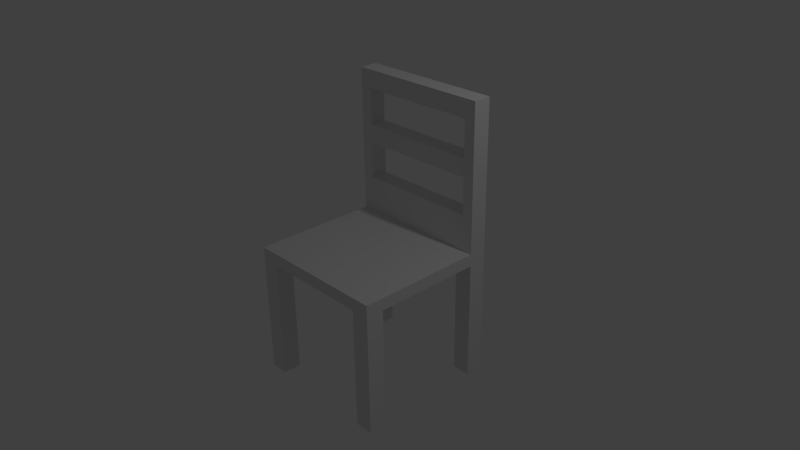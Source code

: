 # Source: chaise.blend  (saved by Blender 2.75.0; exported with 4.5.12 LTS)
import bpy
from mathutils import Matrix  # noqa: F401  (used for matrix-valued properties, if any)

bpy.ops.wm.read_factory_settings(use_empty=True)
scene = bpy.context.scene
scene.name = 'Scene'

# ---- collections
col_collection_1 = bpy.data.collections.new('Collection 1'); scene.collection.children.link(col_collection_1)

# ---- materials (node trees are filled in below, after node groups)
mat_material = bpy.data.materials.new('Material')
mat_material.alpha_threshold = 0.0
mat_material.use_transparent_shadow = False
mat_material.roughness = 0.5
mat_material.line_color = (0.0, 0.0, 0.0, 1.0)

# ---- material node trees

# ---- world
world_world = bpy.data.worlds.new('World'); scene.world = world_world
world_world.color = (0.05088, 0.05088, 0.05088)
world_world.use_sun_shadow = False
world_world.sun_shadow_jitter_overblur = 0.0
world_world.cycles.sampling_method = 'MANUAL'
world_world.cycles.sample_map_resolution = 256

# ---- cameras
cam_camera = bpy.data.cameras.new('Camera')
cam_camera.clip_end = 100.0
cam_camera.lens = 35.0
cam_camera.sensor_width = 32.0
cam_camera.sensor_height = 18.0
cam_camera.ortho_scale = 7.314
cam_camera.dof.focus_distance = 0.0
cam_camera.dof.aperture_fstop = 128.0

# ---- lights
light_lamp = bpy.data.lights.new('Lamp', 'POINT')
light_lamp.transmission_factor = 0.0
light_lamp.cutoff_distance = 30.0
light_lamp.energy = 100.0
light_lamp.shadow_buffer_clip_start = 1.001
light_lamp.shadow_soft_size = 0.1
light_lamp.shadow_maximum_resolution = 0.006
light_lamp.use_absolute_resolution = True
light_lamp.cycles.use_multiple_importance_sampling = False

# ---- meshes
me_cube = bpy.data.meshes.new('Cube')
me_cube.from_pydata([(1.0, 1.0, -1.0), (1.0, -1.0, -1.0), (-1.0, -1.0, -1.0), (-1.0, 1.0, -1.0), (1.0, 1.0, -0.8324), (1.0, -1.0, -0.8324), (-1.0, -1.0, -0.8324), (-1.0, 1.0, -0.8324), (1.0, -5.96e-08, -1.0), (1.788e-07, 1.0, -1.0), (0.0, -1.0, -1.0), (-1.0, 2.98e-07, -1.0), (5.96e-08, 1.192e-07, -1.0), (1.0, -0.5, -1.0), (-0.5, 1.0, -1.0), (-0.5, -1.0, -1.0), (-1.0, 0.5, -1.0), (1.0, 0.5, -1.0), (0.5, 1.0, -1.0), (0.5, -1.0, -1.0), (-1.0, -0.5, -1.0), (-0.5, 2.086e-07, -1.0), (0.5, 2.98e-08, -1.0), (1.192e-07, 0.5, -1.0), (2.98e-08, -0.5, -1.0), (0.5, -0.5, -1.0), (0.5, 0.5, -1.0), (-0.5, 0.5, -1.0), (-0.5, -0.5, -1.0), (1.0, -0.75, -1.0), (-0.75, 1.0, -1.0), (-0.75, -1.0, -1.0), (-1.0, 0.75, -1.0), (1.0, 0.25, -1.0), (0.25, 1.0, -1.0), (0.25, -1.0, -1.0), (-1.0, -0.25, -1.0), (-0.75, 2.533e-07, -1.0), (0.25, 7.451e-08, -1.0), (1.49e-07, 0.75, -1.0), (4.47e-08, -0.25, -1.0), (1.0, -0.25, -1.0), (-0.25, 1.0, -1.0), (-0.25, -1.0, -1.0), (-1.0, 0.25, -1.0), (1.0, 0.75, -1.0), (0.75, 1.0, -1.0), (0.75, -1.0, -1.0), (-1.0, -0.75, -1.0), (-0.25, 1.639e-07, -1.0), (0.75, -1.49e-08, -1.0), (8.941e-08, 0.25, -1.0), (1.49e-08, -0.75, -1.0), (0.25, -0.5, -1.0), (0.75, -0.5, -1.0), (0.5, -0.25, -1.0), (0.5, -0.75, -1.0), (0.25, 0.5, -1.0), (0.75, 0.5, -1.0), (0.5, 0.75, -1.0), (0.5, 0.25, -1.0), (-0.75, 0.5, -1.0), (-0.25, 0.5, -1.0), (-0.5, 0.75, -1.0), (-0.5, 0.25, -1.0), (-0.75, -0.5, -1.0), (-0.25, -0.5, -1.0), (-0.5, -0.25, -1.0), (-0.5, -0.75, -1.0), (-0.25, -0.75, -1.0), (-0.25, -0.25, -1.0), (-0.75, -0.25, -1.0), (-0.25, 0.25, -1.0), (-0.25, 0.75, -1.0), (-0.75, 0.75, -1.0), (0.75, 0.25, -1.0), (0.75, 0.75, -1.0), (0.25, 0.75, -1.0), (0.75, -0.75, -1.0), (0.75, -0.25, -1.0), (0.25, -0.25, -1.0), (0.25, -0.75, -1.0), (0.25, 0.25, -1.0), (-0.75, 0.25, -1.0), (-0.75, -0.75, -1.0), (1.0, -0.75, -2.664), (1.0, -1.0, -2.664), (-0.75, 1.0, -2.664), (-1.0, 1.0, -2.664), (-0.75, -1.0, -2.664), (-1.0, -1.0, -2.664), (-1.0, 0.75, -2.664), (1.0, 1.0, -2.664), (1.0, 0.75, -2.664), (0.75, 1.0, -2.664), (0.75, -1.0, -2.664), (-1.0, -0.75, -2.664), (-0.75, 0.75, -2.664), (0.75, 0.75, -2.664), (0.75, -0.75, -2.664), (-0.75, -0.75, -2.664), (1.0, -5.364e-07, -0.8324), (2.384e-07, 1.0, -0.8324), (-5.364e-07, -1.0, -0.8324), (-1.0, 1.788e-07, -0.8324), (-1.49e-07, -1.788e-07, -0.8324), (1.0, -0.5, -0.8324), (-0.5, 1.0, -0.8324), (-0.5, -1.0, -0.8324), (-1.0, 0.5, -0.8324), (1.0, 0.5, -0.8324), (0.5, 1.0, -0.8324), (0.5, -1.0, -0.8324), (-1.0, -0.5, -0.8324), (-3.427e-07, -0.5, -0.8324), (4.47e-08, 0.5, -0.8324), (0.5, -3.576e-07, -0.8324), (-0.5, 0.0, -0.8324), (-0.5, 0.5, -0.8324), (0.5, 0.5, -0.8324), (0.5, -0.5, -0.8324), (-0.5, -0.5, -0.8324), (1.0, -0.75, -0.8324), (-0.75, 1.0, -0.8324), (-0.75, -1.0, -0.8324), (-1.0, 0.75, -0.8324), (1.0, 0.25, -0.8324), (0.25, 1.0, -0.8324), (0.25, -1.0, -0.8324), (-1.0, -0.25, -0.8324), (-4.396e-07, -0.75, -0.8324), (-5.215e-08, 0.25, -0.8324), (0.75, -4.47e-07, -0.8324), (-0.25, -8.941e-08, -0.8324), (1.0, -0.25, -0.8324), (-0.25, 1.0, -0.8324), (-0.25, -1.0, -0.8324), (-1.0, 0.25, -0.8324), (1.0, 0.75, -0.8324), (0.75, 1.0, -0.8324), (0.75, -1.0, -0.8324), (-1.0, -0.75, -0.8324), (-2.459e-07, -0.25, -0.8324), (1.416e-07, 0.75, -0.8324), (0.25, -2.682e-07, -0.8324), (-0.75, 8.941e-08, -0.8324), (-0.5, 0.25, -0.8324), (-0.5, 0.75, -0.8324), (-0.25, 0.5, -0.8324), (-0.75, 0.5, -0.8324), (0.5, 0.25, -0.8324), (0.5, 0.75, -0.8324), (0.75, 0.5, -0.8324), (0.25, 0.5, -0.8324), (0.5, -0.75, -0.8324), (0.5, -0.25, -0.8324), (0.75, -0.5, -0.8324), (0.25, -0.5, -0.8324), (-0.5, -0.75, -0.8324), (-0.5, -0.25, -0.8324), (-0.25, -0.5, -0.8324), (-0.75, -0.5, -0.8324), (-0.75, -0.25, -0.8324), (-0.25, -0.25, -0.8324), (-0.25, -0.75, -0.8324), (0.25, -0.25, -0.8324), (0.75, -0.25, -0.8324), (0.75, -0.75, -0.8324), (0.25, 0.75, -0.8324), (0.75, 0.75, -0.8324), (0.75, 0.25, -0.8324), (-0.75, 0.75, -0.8324), (-0.25, 0.75, -0.8324), (-0.25, 0.25, -0.8324), (-0.75, 0.25, -0.8324), (0.25, 0.25, -0.8324), (0.25, -0.75, -0.8324), (-0.75, -0.75, -0.8324), (-0.75, 1.0, 1.185), (-1.0, 1.0, 1.185), (-1.0, 0.75, 1.185), (0.25, 1.0, 1.185), (2.384e-07, 1.0, 1.185), (-0.25, 1.0, 1.185), (-0.5, 1.0, 1.185), (0.75, 1.0, 1.185), (0.5, 1.0, 1.185), (1.0, 1.0, 1.185), (1.0, 0.75, 1.185), (1.416e-07, 0.75, 1.185), (-0.5, 0.75, 1.185), (0.5, 0.75, 1.185), (0.25, 0.75, 1.185), (0.75, 0.75, 1.185), (-0.75, 0.75, 1.185), (-0.25, 0.75, 1.185), (-0.875, 1.0, -0.8324), (0.125, 1.0, -0.8324), (-0.375, 1.0, -0.8324), (0.625, 1.0, -0.8324), (-0.625, 1.0, -0.8324), (0.375, 1.0, -0.8324), (-0.125, 1.0, -0.8324), (0.875, 1.0, -0.8324), (-1.0, 1.0, 0.1764), (2.384e-07, 1.0, 0.1764), (-0.25, 1.0, 0.1764), (0.5, 1.0, 0.1764), (0.25, 1.0, 0.1764), (-0.875, 1.0, 1.185), (0.125, 1.0, 1.185), (-0.375, 1.0, 1.185), (0.625, 1.0, 1.185), (-0.625, 1.0, 1.185), (0.375, 1.0, 1.185), (-0.125, 1.0, 1.185), (0.875, 1.0, 1.185), (0.75, 1.0, 0.1764), (-0.75, 1.0, 0.1764), (-0.5, 1.0, 0.1764), (1.0, 1.0, 0.1764), (-0.875, 1.0, 0.1764), (-0.375, 1.0, 0.1764), (0.875, 1.0, 0.1764), (0.125, 1.0, 0.1764), (-0.625, 1.0, 0.1764), (0.375, 1.0, 0.1764), (-0.125, 1.0, 0.1764), (0.625, 1.0, 0.1764), (-0.9375, 1.0, -0.8324), (0.0625, 1.0, -0.8324), (-0.4375, 1.0, -0.8324), (0.5625, 1.0, -0.8324), (-0.6875, 1.0, -0.8324), (0.3125, 1.0, -0.8324), (-0.1875, 1.0, -0.8324), (0.8125, 1.0, -0.8324), (-1.0, 1.0, -0.328), (2.384e-07, 1.0, -0.328), (0.0625, 0.75, 1.185), (0.5, 1.0, -0.328), (0.8125, 0.75, 1.185), (-0.9375, 1.0, 1.185), (0.0625, 1.0, 1.185), (-0.4375, 1.0, 1.185), (0.5625, 1.0, 1.185), (-0.6875, 1.0, 1.185), (0.3125, 1.0, 1.185), (-0.1875, 1.0, 1.185), (0.8125, 1.0, 1.185), (0.75, 1.0, -0.328), (0.5625, 0.75, 1.185), (-0.5, 1.0, -0.328), (1.0, 1.0, 0.6808), (-0.8125, 1.0, -0.8324), (0.1875, 1.0, -0.8324), (-0.3125, 1.0, -0.8324), (0.6875, 1.0, -0.8324), (-0.5625, 1.0, -0.8324), (0.4375, 1.0, -0.8324), (-0.0625, 1.0, -0.8324), (0.9375, 1.0, -0.8324), (-1.0, 1.0, 0.6808), (-0.6875, 0.75, 1.185), (-0.25, 1.0, -0.328), (-0.9375, 0.75, 1.185), (0.25, 1.0, -0.328), (-0.8125, 1.0, 1.185), (0.1875, 1.0, 1.185), (-0.3125, 1.0, 1.185), (0.6875, 1.0, 1.185), (-0.5625, 1.0, 1.185), (0.4375, 1.0, 1.185), (-0.0625, 1.0, 1.185), (0.9375, 1.0, 1.185), (-0.1875, 0.75, 1.185), (-0.75, 1.0, -0.328), (-0.4375, 0.75, 1.185), (1.0, 1.0, -0.328), (-0.875, 1.0, 0.6808), (-0.875, 1.0, -0.328), (-0.8125, 1.0, 0.1764), (-0.9375, 1.0, 0.1764), (0.5, 0.75, -0.328), (-0.375, 1.0, -0.328), (-0.3125, 1.0, 0.1764), (-0.4375, 1.0, 0.1764), (0.875, 1.0, 0.6808), (0.875, 1.0, -0.328), (0.9375, 1.0, 0.1764), (0.8125, 1.0, 0.1764), (0.125, 1.0, -0.328), (0.1875, 1.0, 0.1764), (0.0625, 1.0, 0.1764), (-0.625, 1.0, -0.328), (-0.5625, 1.0, 0.1764), (-0.6875, 1.0, 0.1764), (0.375, 1.0, -0.328), (0.4375, 1.0, 0.1764), (0.3125, 1.0, 0.1764), (1.0, 0.75, 0.6808), (-0.125, 1.0, -0.328), (-0.0625, 1.0, 0.1764), (-0.1875, 1.0, 0.1764), (0.625, 1.0, -0.328), (0.6875, 1.0, 0.1764), (0.5625, 1.0, 0.1764), (0.5625, 1.0, -0.328), (0.6875, 1.0, -0.328), (-0.1875, 1.0, -0.328), (-0.0625, 1.0, -0.328), (0.3125, 1.0, -0.328), (0.4375, 1.0, -0.328), (0.625, 0.75, -0.328), (-0.6875, 1.0, -0.328), (-0.5625, 1.0, -0.328), (0.5625, 0.75, 0.1764), (0.0625, 1.0, -0.328), (0.1875, 1.0, -0.328), (0.6875, 0.75, 0.1764), (0.8125, 1.0, -0.328), (0.9375, 1.0, -0.328), (0.9375, 1.0, 0.6808), (-0.4375, 1.0, -0.328), (-0.3125, 1.0, -0.328), (-0.9375, 1.0, -0.328), (-0.8125, 1.0, -0.328), (-0.625, 0.75, -0.328), (-0.9375, 1.0, 0.6808), (-0.6875, 0.75, 0.1764), (0.8125, 1.0, 0.6808), (-0.5625, 0.75, 0.1764), (0.875, 0.75, 0.6808), (0.875, 0.75, -0.328), (0.8125, 0.75, 0.1764), (0.9375, 0.75, 0.1764), (-0.9687, 1.0, -0.8324), (0.03125, 1.0, -0.8324), (-0.4687, 1.0, -0.8324), (0.5313, 1.0, -0.8324), (-0.7187, 1.0, -0.8324), (0.2813, 1.0, -0.8324), (-0.2187, 1.0, -0.8324), (0.7813, 1.0, -0.8324), (-1.0, 1.0, -0.5802), (2.384e-07, 1.0, -0.5802), (-0.25, 1.0, 0.933), (0.5, 1.0, -0.5802), (0.25, 1.0, 0.933), (-0.9687, 1.0, 1.185), (0.03125, 1.0, 1.185), (-0.4687, 1.0, 1.185), (0.5313, 1.0, 1.185), (-0.7187, 1.0, 1.185), (0.2813, 1.0, 1.185), (-0.2187, 1.0, 1.185), (0.7813, 1.0, 1.185), (0.75, 1.0, -0.5802), (-0.75, 1.0, 0.933), (-0.5, 1.0, -0.5802), (1.0, 1.0, 0.933), (-0.8437, 1.0, -0.8324), (0.1563, 1.0, -0.8324), (-0.3437, 1.0, -0.8324), (0.6563, 1.0, -0.8324), (-0.5937, 1.0, -0.8324), (0.4063, 1.0, -0.8324), (-0.09375, 1.0, -0.8324), (0.9063, 1.0, -0.8324), (-1.0, 1.0, 0.4286), (2.384e-07, 1.0, 0.4286), (0.5, 1.0, 0.4286), (-0.3125, 0.75, 1.185), (-0.8437, 1.0, 1.185), (0.1563, 1.0, 1.185), (-0.3437, 1.0, 1.185), (0.6563, 1.0, 1.185), (-0.5937, 1.0, 1.185), (0.4063, 1.0, 1.185), (-0.09375, 1.0, 1.185), (0.9063, 1.0, 1.185), (0.75, 1.0, 0.4286), (-0.0625, 0.75, 1.185), (-0.5, 1.0, 0.4286), (1.0, 1.0, -0.07579), (-0.875, 1.0, 0.933), (-0.875, 1.0, -0.07579), (-0.7812, 1.0, 0.1764), (-0.9062, 1.0, 0.1764), (-0.375, 1.0, 0.933), (-0.8125, 0.75, 1.185), (-0.2812, 1.0, 0.1764), (-0.4062, 1.0, 0.1764), (0.875, 1.0, 0.933), (0.875, 1.0, -0.07579), (0.9688, 1.0, 0.1764), (0.8438, 1.0, 0.1764), (0.125, 1.0, 0.933), (-0.5625, 0.75, 1.185), (0.2188, 1.0, 0.1764), (0.09375, 1.0, 0.1764), (-0.625, 1.0, 0.933), (0.6875, 0.75, 1.185), (-0.5312, 1.0, 0.1764), (-0.6562, 1.0, 0.1764), (0.375, 1.0, 0.933), (0.9375, 0.75, 1.185), (0.4688, 1.0, 0.1764), (0.3438, 1.0, 0.1764), (-0.125, 1.0, 0.933), (0.1875, 0.75, 1.185), (-0.03125, 1.0, 0.1764), (-0.1562, 1.0, 0.1764), (0.625, 1.0, 0.933), (0.4375, 0.75, 1.185), (0.7188, 1.0, 0.1764), (0.5938, 1.0, 0.1764), (-0.9062, 1.0, -0.8324), (0.09375, 1.0, -0.8324), (-0.4062, 1.0, -0.8324), (0.5938, 1.0, -0.8324), (-0.6562, 1.0, -0.8324), (0.3438, 1.0, -0.8324), (-0.1562, 1.0, -0.8324), (0.8438, 1.0, -0.8324), (-1.0, 1.0, -0.07579), (-0.3125, 0.75, -0.8324), (-0.25, 1.0, 0.4286), (-0.0625, 0.75, -0.8324), (0.25, 1.0, 0.4286), (-0.9062, 1.0, 1.185), (0.09375, 1.0, 1.185), (-0.4062, 1.0, 1.185), (0.5938, 1.0, 1.185), (-0.6562, 1.0, 1.185), (0.3438, 1.0, 1.185), (-0.1562, 1.0, 1.185), (0.8438, 1.0, 1.185), (-0.75, 1.0, 0.4286), (-0.8125, 0.75, -0.8324), (1.0, 1.0, 0.4286), (-0.7812, 1.0, -0.8324), (0.2188, 1.0, -0.8324), (-0.2812, 1.0, -0.8324), (0.7188, 1.0, -0.8324), (-0.5312, 1.0, -0.8324), (0.4688, 1.0, -0.8324), (-0.03125, 1.0, -0.8324), (0.9688, 1.0, -0.8324), (-1.0, 1.0, 0.933), (2.384e-07, 1.0, 0.933), (-0.25, 1.0, -0.5802), (0.5, 1.0, 0.933), (0.25, 1.0, -0.5802), (-0.7812, 1.0, 1.185), (0.2188, 1.0, 1.185), (-0.2812, 1.0, 1.185), (0.7188, 1.0, 1.185), (-0.5312, 1.0, 1.185), (0.4688, 1.0, 1.185), (-0.03125, 1.0, 1.185), (0.9688, 1.0, 1.185), (0.75, 1.0, 0.933), (-0.75, 1.0, -0.5802), (-0.5, 1.0, 0.933), (1.0, 1.0, -0.5802), (-0.875, 1.0, 0.4286), (-0.875, 1.0, -0.5802), (-0.8437, 1.0, 0.1764), (-0.9687, 1.0, 0.1764), (-0.375, 1.0, 0.4286), (-0.375, 1.0, -0.5802), (-0.3437, 1.0, 0.1764), (-0.4687, 1.0, 0.1764), (0.875, 1.0, 0.4286), (0.875, 1.0, -0.5802), (0.9063, 1.0, 0.1764), (0.7813, 1.0, 0.1764), (0.125, 1.0, 0.4286), (0.125, 1.0, -0.5802), (0.1563, 1.0, 0.1764), (0.03125, 1.0, 0.1764), (-0.625, 1.0, 0.4286), (-0.625, 1.0, -0.5802), (-0.5937, 1.0, 0.1764), (-0.7187, 1.0, 0.1764), (0.375, 1.0, 0.4286), (0.375, 1.0, -0.5802), (0.4063, 1.0, 0.1764), (0.2813, 1.0, 0.1764), (-0.125, 1.0, 0.4286), (-0.125, 1.0, -0.5802), (-0.09375, 1.0, 0.1764), (-0.2187, 1.0, 0.1764), (0.625, 1.0, 0.4286), (0.625, 1.0, -0.5802), (0.6563, 1.0, 0.1764), (0.5313, 1.0, 0.1764), (-0.5625, 0.75, -0.8324), (0.5625, 1.0, -0.5802), (0.5938, 1.0, -0.328), (0.5313, 1.0, -0.328), (-1.0, 0.75, -0.328), (0.6875, 1.0, -0.5802), (0.7188, 1.0, -0.328), (0.6563, 1.0, -0.328), (0.6875, 1.0, 0.933), (0.6875, 1.0, 0.4286), (-0.375, 0.75, -0.328), (0.6875, 0.75, -0.8324), (-0.1875, 1.0, -0.5802), (-0.1562, 1.0, -0.328), (-0.2187, 1.0, -0.328), (0.9375, 0.75, -0.8324), (-0.0625, 1.0, -0.5802), (-0.03125, 1.0, -0.328), (-0.09375, 1.0, -0.328), (-0.0625, 1.0, 0.933), (-0.0625, 1.0, 0.4286), (-0.4375, 0.75, 0.1764), (-0.3125, 0.75, 0.1764), (0.1875, 0.75, -0.8324), (0.3125, 1.0, -0.5802), (0.3438, 1.0, -0.328), (0.2813, 1.0, -0.328), (0.4375, 0.75, -0.8324), (0.4375, 1.0, -0.5802), (0.4688, 1.0, -0.328), (0.4063, 1.0, -0.328), (0.4375, 1.0, 0.933), (0.4375, 1.0, 0.4286), (-0.875, 0.75, 0.6808), (-0.875, 0.75, -0.328), (-0.125, 0.75, 0.1764), (-0.6875, 1.0, -0.5802), (-0.6562, 1.0, -0.328), (-0.7187, 1.0, -0.328), (0.125, 0.75, 0.1764), (-0.5625, 1.0, -0.5802), (-0.5312, 1.0, -0.328), (-0.5937, 1.0, -0.328), (-0.5625, 1.0, 0.933), (-0.5625, 1.0, 0.4286), (-0.9375, 0.75, 0.1764), (-0.8125, 0.75, 0.1764), (0.375, 0.75, 0.1764), (0.0625, 1.0, -0.5802), (0.09375, 1.0, -0.328), (0.03125, 1.0, -0.328), (-0.875, 0.75, 0.1764), (0.1875, 1.0, -0.5802), (0.2188, 1.0, -0.328), (0.1563, 1.0, -0.328), (0.1875, 1.0, 0.933), (0.1875, 1.0, 0.4286), (0.375, 0.75, -0.328), (0.8125, 1.0, -0.07579), (0.8125, 1.0, -0.5802), (0.8438, 1.0, -0.328), (0.7813, 1.0, -0.328), (0.9375, 1.0, -0.07579), (0.9375, 1.0, -0.5802), (0.9688, 1.0, -0.328), (0.9063, 1.0, -0.328), (0.9375, 1.0, 0.933), (0.9375, 1.0, 0.4286), (0.9688, 1.0, 0.6808), (0.9063, 1.0, 0.6808), (-0.375, 0.75, 0.1764), (-0.4375, 1.0, -0.5802), (-0.4062, 1.0, -0.328), (-0.4687, 1.0, -0.328), (0.875, 0.75, 0.1764), (-0.3125, 1.0, -0.5802), (-0.2812, 1.0, -0.328), (-0.3437, 1.0, -0.328), (-0.3125, 1.0, 0.933), (-0.3125, 1.0, 0.4286), (0.3125, 0.75, 0.1764), (0.4375, 0.75, 0.1764), (-0.9375, 1.0, -0.07579), (-0.9375, 1.0, -0.5802), (-0.9062, 1.0, -0.328), (-0.9687, 1.0, -0.328), (-0.625, 0.75, 0.1764), (-0.8125, 1.0, -0.5802), (-0.7812, 1.0, -0.328), (-0.8437, 1.0, -0.328), (-0.8125, 1.0, 0.933), (-0.8125, 1.0, 0.4286), (-0.8437, 1.0, 0.6808), (-0.9375, 1.0, 0.933), (-0.9375, 1.0, 0.4286), (-0.9062, 1.0, 0.6808), (-0.9687, 1.0, 0.6808), (-0.4375, 1.0, 0.933), (-0.4375, 1.0, 0.4286), (0.125, 0.75, -0.328), (0.0625, 0.75, 0.1764), (0.8125, 1.0, 0.933), (0.8125, 1.0, 0.4286), (0.8438, 1.0, 0.6808), (0.1875, 0.75, 0.1764), (0.0625, 1.0, 0.933), (0.0625, 1.0, 0.4286), (-0.125, 0.75, -0.328), (-0.6875, 1.0, 0.933), (-0.6875, 1.0, 0.4286), (-0.1875, 0.75, 0.1764), (-0.0625, 0.75, 0.1764), (0.3125, 1.0, 0.933), (0.3125, 1.0, 0.4286), (0.75, 0.75, -0.328), (-0.5, 0.75, -0.328), (-0.1875, 1.0, 0.933), (-0.1875, 1.0, 0.4286), (1.0, 0.75, -0.328), (-0.25, 0.75, -0.328), (0.5625, 1.0, 0.933), (0.5625, 1.0, 0.4286), (1.416e-07, 0.75, -0.328), (0.25, 0.75, -0.328), (0.5313, 1.0, 0.4286), (0.5938, 1.0, 0.4286), (0.5938, 1.0, 0.933), (-0.2187, 1.0, 0.4286), (-0.1562, 1.0, 0.4286), (-0.1562, 1.0, 0.933), (0.2813, 1.0, 0.4286), (0.3438, 1.0, 0.4286), (0.3438, 1.0, 0.933), (-0.7187, 1.0, 0.4286), (-0.6562, 1.0, 0.4286), (-0.6562, 1.0, 0.933), (0.03125, 1.0, 0.4286), (0.09375, 1.0, 0.4286), (0.09375, 1.0, 0.933), (0.7813, 1.0, 0.4286), (0.8438, 1.0, 0.4286), (0.8438, 1.0, 0.933), (-0.4687, 1.0, 0.4286), (-0.4062, 1.0, 0.4286), (-0.4062, 1.0, 0.933), (-0.9687, 1.0, 0.4286), (-0.9062, 1.0, 0.4286), (-0.9062, 1.0, 0.933), (-0.8437, 1.0, 0.4286), (-0.7812, 1.0, 0.4286), (-0.7812, 1.0, 0.933), (-0.8437, 1.0, -0.5802), (-0.7812, 1.0, -0.5802), (0.625, 0.75, 0.1764), (-0.9687, 1.0, -0.5802), (-0.9062, 1.0, -0.5802), (-0.9062, 1.0, -0.07579), (-0.3437, 1.0, 0.4286), (-0.2812, 1.0, 0.4286), (-0.2812, 1.0, 0.933), (-0.3437, 1.0, -0.5802), (-0.2812, 1.0, -0.5802), (0.75, 0.75, 0.1764), (-0.4687, 1.0, -0.5802), (-0.4062, 1.0, -0.5802), (-0.5, 0.75, 0.1764), (0.9063, 1.0, 0.4286), (0.9688, 1.0, 0.4286), (0.9688, 1.0, 0.933), (0.9063, 1.0, -0.5802), (0.9688, 1.0, -0.5802), (0.9688, 1.0, -0.07579), (0.7813, 1.0, -0.5802), (0.8438, 1.0, -0.5802), (0.8438, 1.0, -0.07579), (0.1563, 1.0, 0.4286), (0.2188, 1.0, 0.4286), (0.2188, 1.0, 0.933), (0.1563, 1.0, -0.5802), (0.2188, 1.0, -0.5802), (1.0, 0.75, 0.1764), (0.03125, 1.0, -0.5802), (0.09375, 1.0, -0.5802), (-0.25, 0.75, 0.1764), (-0.5937, 1.0, 0.4286), (-0.5312, 1.0, 0.4286), (-0.5312, 1.0, 0.933), (-0.5937, 1.0, -0.5802), (-0.5312, 1.0, -0.5802), (1.416e-07, 0.75, 0.1764), (-0.7187, 1.0, -0.5802), (-0.6562, 1.0, -0.5802), (0.25, 0.75, 0.1764), (0.4063, 1.0, 0.4286), (0.4688, 1.0, 0.4286), (0.4688, 1.0, 0.933), (0.4063, 1.0, -0.5802), (0.4688, 1.0, -0.5802), (0.5, 0.75, 0.1764), (0.2813, 1.0, -0.5802), (0.3438, 1.0, -0.5802), (-0.375, 0.75, 1.185), (-0.09375, 1.0, 0.4286), (-0.03125, 1.0, 0.4286), (-0.03125, 1.0, 0.933), (-0.09375, 1.0, -0.5802), (-0.03125, 1.0, -0.5802), (-0.125, 0.75, 1.185), (-0.2187, 1.0, -0.5802), (-0.1562, 1.0, -0.5802), (-0.875, 0.75, 1.185), (0.6563, 1.0, 0.4286), (0.7188, 1.0, 0.4286), (0.7188, 1.0, 0.933), (0.6563, 1.0, -0.5802), (0.7188, 1.0, -0.5802), (-0.625, 0.75, 1.185), (0.5313, 1.0, -0.5802), (0.5938, 1.0, -0.5802), (0.625, 0.75, 1.185), (0.875, 0.75, 1.185), (0.125, 0.75, 1.185), (0.6563, 1.0, 0.933), (0.375, 0.75, 1.185), (-0.375, 0.75, -0.8324), (-0.09375, 1.0, 0.933), (-0.125, 0.75, -0.8324), (-0.75, 0.75, 0.1764), (0.4063, 1.0, 0.933), (-0.875, 0.75, -0.8324), (-0.625, 0.75, -0.8324), (-0.5937, 1.0, 0.933), (-1.0, 0.75, 0.1764), (0.625, 0.75, -0.8324), (0.1563, 1.0, 0.933), (0.875, 0.75, -0.8324), (0.9063, 1.0, -0.07579), (0.9063, 1.0, 0.933), (0.125, 0.75, -0.8324), (0.375, 0.75, -0.8324), (-0.3437, 1.0, 0.933), (-0.9687, 1.0, -0.07579), (-0.8437, 1.0, -0.07579), (-0.8437, 1.0, 0.933), (-0.9687, 1.0, 0.933), (-0.4687, 1.0, 0.933), (0.7813, 1.0, 0.933), (0.03125, 1.0, 0.933), (-0.7187, 1.0, 0.933), (0.2813, 1.0, 0.933), (-0.2187, 1.0, 0.933), (0.5313, 1.0, 0.933), (0.3125, 0.75, 1.185), (-0.4375, 0.75, -0.8324), (-0.1875, 0.75, -0.8324), (-0.75, 0.75, -0.328), (-0.9375, 0.75, -0.8324), (-0.6875, 0.75, -0.8324), (-1.0, 0.75, 0.6808), (0.5625, 0.75, -0.8324), (0.8125, 0.75, -0.8324), (0.0625, 0.75, -0.8324), (0.3125, 0.75, -0.8324), (0.5625, 0.75, -0.328), (0.6875, 0.75, -0.328), (-0.6875, 0.75, -0.328), (-0.5625, 0.75, -0.328), (0.8125, 0.75, -0.328), (0.9375, 0.75, -0.328), (-0.4375, 0.75, -0.328), (-0.3125, 0.75, -0.328), (-0.9375, 0.75, 0.6808), (-0.9375, 0.75, -0.328), (-0.8125, 0.75, -0.328), (0.3125, 0.75, -0.328), (0.4375, 0.75, -0.328), (0.0625, 0.75, -0.328), (0.1875, 0.75, -0.328), (-0.1875, 0.75, -0.328), (-0.0625, 0.75, -0.328), (0.9375, 0.75, 0.6808), (0.4688, 0.75, -0.8324), (0.2188, 0.75, -0.8324), (0.9688, 0.75, -0.8324), (0.7188, 0.75, -0.8324), (-1.0, 0.75, -0.5802), (-0.5312, 0.75, -0.8324), (-0.7812, 0.75, -0.8324), (-0.75, 0.75, 0.933), (-0.03125, 0.75, -0.8324), (-0.2812, 0.75, -0.8324), (0.4688, 0.75, 1.185), (0.2188, 0.75, 1.185), (0.9688, 0.75, 1.185), (0.7188, 0.75, 1.185), (-0.5312, 0.75, 1.185), (-0.7812, 0.75, 1.185), (-0.03125, 0.75, 1.185), (-0.2812, 0.75, 1.185), (0.5, 0.75, 0.933), (0.25, 0.75, -0.5802), (1.416e-07, 0.75, -0.5802), (-0.25, 0.75, -0.5802), (1.0, 0.75, -0.5802), (-0.5, 0.75, -0.5802), (0.75, 0.75, -0.5802), (-0.6875, 0.75, -0.5802), (-0.6875, 0.75, 0.4286), (-0.6875, 0.75, 0.933), (0.7188, 0.75, -0.328), (0.6563, 0.75, -0.328), (0.6875, 0.75, -0.5802), (0.5938, 0.75, -0.328), (0.5313, 0.75, -0.328), (0.5625, 0.75, -0.5802), (0.5625, 0.75, 0.4286), (0.5625, 0.75, 0.933), (0.2813, 0.75, -0.8324), (0.03125, 0.75, -0.8324), (0.7813, 0.75, -0.8324), (0.5313, 0.75, -0.8324), (-1.0, 0.75, 0.933), (-0.7187, 0.75, -0.8324), (-0.9688, 0.75, -0.8324), (-0.75, 0.75, -0.5802), (-0.0625, 0.75, 0.4286), (-0.0625, 0.75, 0.933), (0.1875, 0.75, 0.4286), (0.1875, 0.75, 0.933), (-0.2187, 0.75, -0.8324), (0.4375, 0.75, 0.4286), (-0.4687, 0.75, -0.8324), (0.4375, 0.75, 0.933), (0.2813, 0.75, 1.185), (-0.8438, 0.75, 0.6808), (0.03125, 0.75, 1.185), (-0.8125, 0.75, 0.4286), (0.7813, 0.75, 1.185), (-0.8125, 0.75, 0.933), (0.5313, 0.75, 1.185), (-0.7187, 0.75, 1.185), (-0.9688, 0.75, 1.185), (-0.3125, 0.75, 0.4286), (-0.2187, 0.75, 1.185), (-0.4687, 0.75, 1.185), (0.5, 0.75, -0.5802), (0.25, 0.75, 0.933), (1.416e-07, 0.75, 0.933), (-0.25, 0.75, 0.933), (1.0, 0.75, 0.933), (-0.3125, 0.75, 0.933), (0.9688, 0.75, 0.6808), (0.9063, 0.75, 0.6808), (-0.5, 0.75, 0.933), (0.75, 0.75, 0.933), (0.9375, 0.75, 0.4286), (0.9375, 0.75, 0.933), (0.625, 0.75, 0.4286), (0.625, 0.75, -0.5802), (-0.5625, 0.75, 0.4286), (-0.5625, 0.75, 0.933), (0.5938, 0.75, 0.1764), (0.7188, 0.75, 0.1764), (0.6875, 0.75, 0.4286), (-0.625, 0.75, 0.4286), (-0.625, 0.75, -0.5802), (0.6875, 0.75, 0.933), (-0.03125, 0.75, -0.328), (-0.09375, 0.75, -0.328), (-0.6562, 0.75, 0.1764), (-0.5312, 0.75, 0.1764), (-0.0625, 0.75, -0.5802), (-0.1562, 0.75, -0.328), (0.875, 0.75, 0.4286), (-0.2187, 0.75, -0.328), (-0.1875, 0.75, -0.5802), (-0.1875, 0.75, 0.4286), (-0.1875, 0.75, 0.933), (0.2188, 0.75, -0.328), (0.1563, 0.75, -0.328), (0.1875, 0.75, -0.5802), (0.09375, 0.75, -0.328), (0.03125, 0.75, -0.328), (0.0625, 0.75, -0.5802), (0.0625, 0.75, 0.4286), (0.0625, 0.75, 0.933), (0.4688, 0.75, -0.328), (0.4063, 0.75, -0.328), (0.4375, 0.75, -0.5802), (0.3438, 0.75, -0.328), (0.2813, 0.75, -0.328), (0.3125, 0.75, -0.5802), (0.3125, 0.75, 0.4286), (0.3125, 0.75, 0.933), (-0.7812, 0.75, -0.328), (-0.8438, 0.75, -0.328), (-0.8125, 0.75, -0.5802), (-0.9062, 0.75, -0.328), (-0.9688, 0.75, -0.328), (-0.9375, 0.75, -0.5802), (-0.9375, 0.75, -0.07579), (-0.9062, 0.75, 0.6808), (-0.9688, 0.75, 0.6808), (-0.9375, 0.75, 0.4286), (0.875, 0.75, -0.5802), (0.8438, 0.75, 0.1764), (0.9688, 0.75, 0.1764), (-0.375, 0.75, 0.4286), (-0.9375, 0.75, 0.933), (-0.2812, 0.75, -0.328), (-0.3437, 0.75, -0.328), (-0.375, 0.75, -0.5802), (-0.4062, 0.75, 0.1764), (-0.2812, 0.75, 0.1764), (-0.875, 0.75, 0.4286), (-0.875, 0.75, -0.5802), (-0.9062, 0.75, 0.1764), (-0.7812, 0.75, 0.1764), (0.375, 0.75, 0.4286), (-0.3125, 0.75, -0.5802), (-0.4062, 0.75, -0.328), (0.375, 0.75, -0.5802), (0.3438, 0.75, 0.1764), (0.4688, 0.75, 0.1764), (0.125, 0.75, 0.4286), (0.125, 0.75, -0.5802), (0.09375, 0.75, 0.1764), (0.2188, 0.75, 0.1764), (-0.125, 0.75, 0.4286), (-0.4687, 0.75, -0.328), (-0.4375, 0.75, -0.5802), (-0.125, 0.75, -0.5802), (-0.1562, 0.75, 0.1764), (-0.03125, 0.75, 0.1764), (1.0, 0.75, -0.07579), (-0.4375, 0.75, 0.4286), (0.5, 0.75, 0.4286), (-0.3437, 0.75, 1.185), (-0.09375, 0.75, 1.185), (-0.8438, 0.75, 1.185), (-0.5937, 0.75, 1.185), (0.6563, 0.75, 1.185), (0.9063, 0.75, 1.185), (-0.4375, 0.75, 0.933), (0.9688, 0.75, -0.328), (0.9063, 0.75, -0.328), (0.1563, 0.75, 1.185), (0.4063, 0.75, 1.185), (-0.3437, 0.75, -0.8324), (-0.09375, 0.75, -0.8324), (-0.75, 0.75, 0.4286), (-0.8438, 0.75, -0.8324), (-0.5937, 0.75, -0.8324), (-1.0, 0.75, -0.07579), (0.9375, 0.75, -0.5802), (0.9375, 0.75, -0.07579), (0.8438, 0.75, -0.328), (0.6563, 0.75, -0.8324), (0.9063, 0.75, -0.8324), (0.1563, 0.75, -0.8324), (0.4063, 0.75, -0.8324), (-0.09375, 0.75, 0.1764), (-0.2187, 0.75, 0.1764), (-0.125, 0.75, 0.933), (0.1563, 0.75, 0.1764), (0.03125, 0.75, 0.1764), (0.125, 0.75, 0.933), (0.4063, 0.75, 0.1764), (0.2813, 0.75, 0.1764), (0.375, 0.75, 0.933), (0.7813, 0.75, -0.328), (-0.8438, 0.75, 0.1764), (-0.9688, 0.75, 0.1764), (-0.875, 0.75, -0.07579), (-0.875, 0.75, 0.933), (-0.3437, 0.75, 0.1764), (-0.4687, 0.75, 0.1764), (-0.375, 0.75, 0.933), (0.8125, 0.75, -0.5802), (0.9063, 0.75, 0.1764), (0.7813, 0.75, 0.1764), (0.875, 0.75, -0.07579), (0.875, 0.75, 0.933), (-0.5937, 0.75, 0.1764), (-0.7187, 0.75, 0.1764), (-0.625, 0.75, 0.933), (0.6563, 0.75, 0.1764), (0.5313, 0.75, 0.1764), (0.625, 0.75, 0.933), (0.75, 0.75, 0.4286), (-0.5, 0.75, 0.4286), (1.0, 0.75, 0.4286), (-0.25, 0.75, 0.4286), (0.8438, 0.75, 0.6808), (1.416e-07, 0.75, 0.4286), (0.25, 0.75, 0.4286), (-0.4062, 0.75, 1.185), (-0.1562, 0.75, 1.185), (-0.9062, 0.75, 1.185), (-0.6562, 0.75, 1.185), (0.5938, 0.75, 1.185), (0.8438, 0.75, 1.185), (0.09375, 0.75, 1.185), (0.3438, 0.75, 1.185), (-0.4062, 0.75, -0.8324), (-0.1562, 0.75, -0.8324), (-0.9062, 0.75, -0.8324), (-0.6562, 0.75, -0.8324), (-1.0, 0.75, 0.4286), (0.5938, 0.75, -0.8324), (0.8438, 0.75, -0.8324), (0.09375, 0.75, -0.8324), (0.8125, 0.75, 0.4286), (0.3438, 0.75, -0.8324), (0.8125, 0.75, 0.933), (-0.5312, 0.75, -0.328), (-0.5937, 0.75, -0.328), (-0.5625, 0.75, -0.5802), (-0.6562, 0.75, -0.328), (-0.7187, 0.75, -0.328), (-0.3437, 0.75, 0.4286), (-0.2812, 0.75, 0.4286), (-0.8438, 0.75, 0.933), (-0.8438, 0.75, 0.4286), (-0.7812, 0.75, 0.4286), (0.4063, 0.75, 0.933), (0.4063, 0.75, 0.4286), (0.4688, 0.75, 0.4286), (0.1563, 0.75, 0.933), (0.1563, 0.75, 0.4286), (0.2188, 0.75, 0.4286), (-0.09375, 0.75, 0.933), (-0.09375, 0.75, 0.4286), (-0.03125, 0.75, 0.4286), (0.5938, 0.75, 0.933), (-0.6562, 0.75, 0.933), (0.8438, 0.75, 0.933), (0.8438, 0.75, -0.07579), (0.9688, 0.75, -0.07579), (-0.4062, 0.75, 0.933), (-0.9062, 0.75, 0.933), (-0.9062, 0.75, -0.07579), (0.3438, 0.75, 0.933), (0.09375, 0.75, 0.933), (-0.1562, 0.75, 0.933), (0.5313, 0.75, 0.933), (0.5313, 0.75, 0.4286), (0.5938, 0.75, 0.4286), (0.5313, 0.75, -0.5802), (0.5938, 0.75, -0.5802), (0.6563, 0.75, -0.5802), (0.7188, 0.75, -0.5802), (-0.7187, 0.75, 0.933), (-0.7187, 0.75, 0.4286), (-0.6562, 0.75, 0.4286), (-0.7187, 0.75, -0.5802), (-0.6562, 0.75, -0.5802), (-0.5937, 0.75, -0.5802), (-0.5312, 0.75, -0.5802), (0.7813, 0.75, 0.933), (0.7813, 0.75, 0.4286), (0.8438, 0.75, 0.4286), (0.7813, 0.75, -0.5802), (0.8438, 0.75, -0.5802), (0.9063, 0.75, -0.07579), (0.9063, 0.75, -0.5802), (0.9688, 0.75, -0.5802), (-0.4687, 0.75, 0.933), (-0.4687, 0.75, 0.4286), (-0.4062, 0.75, 0.4286), (-0.4687, 0.75, -0.5802), (-0.4062, 0.75, -0.5802), (-0.3437, 0.75, -0.5802), (-0.2812, 0.75, -0.5802), (-0.9688, 0.75, 0.933), (-0.9688, 0.75, 0.4286), (-0.9062, 0.75, 0.4286), (-0.9688, 0.75, -0.07579), (-0.9688, 0.75, -0.5802), (-0.9062, 0.75, -0.5802), (-0.8438, 0.75, -0.07579), (-0.8438, 0.75, -0.5802), (-0.7812, 0.75, -0.5802), (0.2813, 0.75, 0.933), (0.2813, 0.75, 0.4286), (0.3438, 0.75, 0.4286), (0.2813, 0.75, -0.5802), (0.3438, 0.75, -0.5802), (0.4063, 0.75, -0.5802), (0.4688, 0.75, -0.5802), (0.03125, 0.75, 0.933), (0.03125, 0.75, 0.4286), (0.09375, 0.75, 0.4286), (0.03125, 0.75, -0.5802), (0.09375, 0.75, -0.5802), (0.1563, 0.75, -0.5802), (0.2188, 0.75, -0.5802), (-0.2187, 0.75, 0.933), (-0.2187, 0.75, 0.4286), (-0.1562, 0.75, 0.4286), (-0.2187, 0.75, -0.5802), (-0.1562, 0.75, -0.5802), (-0.09375, 0.75, -0.5802), (-0.03125, 0.75, -0.5802), (0.6563, 0.75, 0.933), (0.6563, 0.75, 0.4286), (0.7188, 0.75, 0.4286), (-0.5937, 0.75, 0.933), (-0.5937, 0.75, 0.4286), (-0.5312, 0.75, 0.4286), (0.9063, 0.75, 0.933), (0.9063, 0.75, 0.4286), (0.9688, 0.75, 0.4286), (-0.3437, 0.75, 0.933), (0.7188, 0.75, 0.933), (-0.5312, 0.75, 0.933), (0.9688, 0.75, 0.933), (-0.2812, 0.75, 0.933), (-0.7812, 0.75, 0.933), (0.4688, 0.75, 0.933), (0.2188, 0.75, 0.933), (-0.03125, 0.75, 0.933)], [], [(0, 45, 93, 92), (177, 141, 6, 124), (0, 4, 138, 110, 126, 101, 134, 106, 122, 5, 1, 29, 13, 41, 8, 33, 17, 45), (1, 5, 140, 112, 128, 103, 136, 108, 124, 6, 2, 31, 15, 43, 10, 35, 19, 47), (2, 6, 141, 113, 129, 104, 137, 109, 125, 7, 3, 32, 16, 44, 11, 36, 20, 48), (4, 0, 46, 18, 34, 9, 42, 14, 30, 3, 7, 336, 229, 417, 196, 361, 254, 441, 123, 340, 233, 421, 200, 365, 258, 445, 107, 338, 231, 419, 198, 363, 256, 443, 135, 342, 235, 423, 202, 367, 260, 447, 102, 337, 230, 418, 197, 362, 255, 442, 127, 341, 234, 422, 201, 366, 259, 446, 111, 339, 232, 420, 199, 364, 257, 444, 139, 343, 236, 424, 203, 368, 261, 448), (83, 37, 11, 44), (82, 38, 12, 51), (81, 35, 10, 52), (80, 53, 24, 40), (79, 54, 25, 55), (78, 47, 19, 56), (77, 57, 23, 39), (76, 58, 26, 59), (75, 50, 22, 60), (74, 61, 16, 32), (73, 62, 27, 63), (72, 49, 21, 64), (71, 65, 20, 36), (70, 66, 28, 67), (69, 43, 15, 68), (66, 69, 68, 28), (24, 52, 69, 66), (52, 10, 43, 69), (49, 70, 67, 21), (12, 40, 70, 49), (40, 24, 66, 70), (37, 71, 36, 11), (21, 67, 71, 37), (67, 28, 65, 71), (62, 72, 64, 27), (23, 51, 72, 62), (51, 12, 49, 72), (42, 73, 63, 14), (9, 39, 73, 42), (39, 23, 62, 73), (74, 32, 91, 97), (14, 63, 74, 30), (63, 27, 61, 74), (58, 75, 60, 26), (17, 33, 75, 58), (33, 8, 50, 75), (46, 76, 59, 18), (31, 2, 90, 89), (45, 17, 58, 76), (34, 77, 39, 9), (18, 59, 77, 34), (59, 26, 57, 77), (54, 78, 56, 25), (13, 29, 78, 54), (84, 31, 89, 100), (50, 79, 55, 22), (8, 41, 79, 50), (41, 13, 54, 79), (38, 80, 40, 12), (22, 55, 80, 38), (55, 25, 53, 80), (53, 81, 52, 24), (25, 56, 81, 53), (56, 19, 35, 81), (57, 82, 51, 23), (26, 60, 82, 57), (60, 22, 38, 82), (61, 83, 44, 16), (27, 64, 83, 61), (64, 21, 37, 83), (65, 84, 48, 20), (28, 68, 84, 65), (68, 15, 31, 84), (100, 89, 90, 96), (87, 97, 91, 88), (92, 93, 98, 94), (85, 86, 95, 99), (32, 3, 88, 91), (46, 0, 92, 94), (45, 76, 98, 93), (30, 74, 97, 87), (78, 29, 85, 99), (1, 47, 95, 86), (76, 46, 94, 98), (48, 84, 100, 96), (29, 1, 86, 85), (2, 48, 96, 90), (3, 30, 87, 88), (47, 78, 99, 95), (176, 130, 103, 128), (175, 131, 105, 144), (174, 137, 104, 145), (173, 146, 117, 133), (172, 788, 426, 946, 722, 1002, 751, 829, 147, 118, 148), (171, 785, 439, 949, 727, 1004, 754, 821, 125, 109, 149), (170, 150, 116, 132), (169, 782, 509, 955, 731, 1007, 757, 818, 151, 119, 152), (168, 780, 521, 957, 736, 1009, 759, 816, 143, 115, 153), (167, 154, 112, 140), (166, 155, 120, 156), (165, 142, 114, 157), (164, 158, 108, 136), (163, 159, 121, 160), (162, 129, 113, 161), (159, 162, 161, 121), (117, 145, 162, 159), (145, 104, 129, 162), (142, 163, 160, 114), (105, 133, 163, 142), (133, 117, 159, 163), (130, 164, 136, 103), (114, 160, 164, 130), (160, 121, 158, 164), (155, 165, 157, 120), (116, 144, 165, 155), (144, 105, 142, 165), (134, 166, 156, 106), (101, 132, 166, 134), (132, 116, 155, 166), (122, 167, 140, 5), (106, 156, 167, 122), (156, 120, 154, 167), (151, 779, 525, 958, 737, 1011, 760, 815, 168, 153, 119), (1119, 845, 189, 795), (1118, 844, 192, 790), (138, 781, 513, 956, 733, 1008, 758, 817, 169, 152, 110), (1117, 797, 191, 789), (749, 452, 186, 352), (126, 170, 132, 101), (110, 152, 170, 126), (152, 119, 150, 170), (147, 784, 498, 950, 728, 1005, 755, 820, 171, 149, 118), (7, 125, 783, 502, 951, 730, 1006, 756, 819, 180, 179, 449, 262, 369, 204, 425, 237, 344), (748, 346, 183, 355), (143, 787, 428, 947, 724, 1003, 752, 827, 172, 148, 115), (747, 348, 181, 354), (1116, 786, 194, 794), (131, 173, 133, 105), (115, 148, 173, 131), (148, 118, 146, 173), (146, 174, 145, 117), (118, 149, 174, 146), (149, 109, 137, 174), (150, 175, 144, 116), (119, 153, 175, 150), (153, 115, 131, 175), (154, 176, 128, 112), (120, 157, 176, 154), (157, 114, 130, 176), (158, 177, 124, 108), (121, 161, 177, 158), (161, 113, 141, 177), (186, 459, 272, 378, 214, 435, 247, 354, 181, 192, 831, 750, 1001, 721, 945, 414, 789, 191), (181, 455, 268, 374, 210, 431, 243, 350, 182, 189, 833, 239, 1000, 719, 944, 410, 790, 192), (187, 461, 274, 380, 216, 437, 249, 356, 185, 193, 835, 241, 999, 718, 940, 406, 791, 188), (185, 457, 270, 376, 212, 433, 245, 352, 186, 191, 837, 251, 998, 717, 939, 402, 792, 193), (184, 458, 271, 377, 213, 434, 246, 353, 178, 194, 838, 263, 997, 714, 938, 398, 793, 190), (178, 454, 267, 373, 209, 430, 242, 349, 179, 180, 839, 265, 996, 708, 937, 390, 794, 194), (182, 460, 273, 379, 215, 436, 248, 355, 183, 195, 841, 275, 995, 705, 936, 382, 795, 189), (183, 456, 269, 375, 211, 432, 244, 351, 184, 190, 842, 277, 994, 699, 935, 372, 796, 195), (746, 358, 178, 353), (138, 4, 465, 278, 384, 220, 440, 253, 360, 187, 188, 847, 300, 989, 678, 932, 616, 801), (1115, 846, 195, 796), (745, 450, 182, 350), (744, 462, 185, 356), (743, 464, 184, 351), (1114, 847, 188, 791), (742, 449, 179, 349), (1113, 851, 190, 793), (1112, 852, 193, 792), (741, 385, 209, 373), (740, 386, 221, 468), (739, 425, 204, 469), (738, 389, 211, 375), (1111, 848, 372, 935), (1110, 989, 300, 849), (735, 393, 216, 380), (734, 394, 223, 476), (1109, 853, 778, 850), (732, 397, 210, 374), (1108, 854, 406, 940), (729, 401, 213, 377), (1105, 858, 398, 938), (726, 405, 214, 378), (723, 409, 215, 379), (1102, 864, 402, 939), (1101, 799, 620, 865), (720, 413, 212, 376), (1100, 869, 777, 866), (1099, 929, 605, 870), (716, 499, 307, 500), (715, 347, 240, 501), (1098, 873, 776, 872), (713, 503, 308, 504), (712, 495, 304, 505), (711, 506, 270, 457), (707, 510, 309, 511), (706, 451, 264, 512), (704, 514, 310, 515), (703, 491, 301, 516), (702, 517, 273, 460), (698, 522, 311, 523), (697, 453, 266, 524), (1095, 875, 275, 841), (695, 526, 312, 527), (694, 487, 297, 528), (693, 529, 272, 459), (891, 1040, 1001, 750), (1094, 798, 621, 876), (689, 534, 314, 535), (688, 463, 276, 536), (1093, 878, 775, 877), (686, 538, 315, 539), (685, 483, 294, 540), (684, 541, 271, 458), (680, 546, 317, 547), (679, 345, 238, 548), (1092, 923, 597, 879), (677, 550, 318, 551), (676, 479, 291, 552), (675, 553, 268, 455), (895, 532, 971, 1039), (770, 895, 1039, 898), (672, 556, 290, 396), (671, 557, 320, 558), (670, 357, 250, 559), (669, 560, 289, 395), (668, 561, 321, 562), (667, 475, 288, 563), (666, 564, 274, 461), (665, 565, 322, 566), (664, 474, 287, 567), (1091, 881, 774, 880), (662, 569, 323, 570), (661, 359, 252, 571), (659, 573, 324, 574), (658, 471, 284, 575), (657, 576, 269, 456), (898, 1039, 914, 543), (899, 531, 972, 1038), (654, 580, 282, 388), (653, 581, 325, 582), (652, 344, 237, 583), (650, 585, 326, 586), (649, 467, 280, 587), (648, 588, 267, 454), (769, 899, 1038, 906), (646, 466, 279, 590), (645, 591, 242, 430), (644, 592, 328, 593), (643, 369, 262, 594), (642, 595, 244, 432), (906, 1038, 996, 265), (639, 599, 249, 437), (638, 600, 330, 601), (636, 603, 243, 431), (633, 606, 246, 434), (630, 610, 247, 435), (627, 614, 248, 436), (941, 1037, 994, 277), (942, 616, 932, 1036), (624, 618, 245, 433), (766, 942, 1036, 953), (953, 1036, 904, 335), (954, 333, 979, 1035), (306, 497, 622, 619), (497, 207, 371, 622), (228, 416, 623, 494), (416, 306, 619, 623), (413, 624, 433, 212), (991, 332, 980, 1034), (303, 493, 625, 615), (493, 206, 427, 625), (1012, 1034, 999, 241), (227, 412, 626, 490), (412, 303, 615, 626), (409, 627, 436, 215), (299, 489, 628, 611), (489, 208, 429, 628), (226, 408, 629, 486), (408, 299, 611, 629), (405, 630, 435, 214), (296, 485, 631, 607), (485, 218, 438, 631), (225, 404, 632, 482), (404, 296, 607, 632), (401, 633, 434, 213), (806, 1033, 997, 263), (293, 481, 634, 604), (481, 205, 370, 634), (224, 400, 635, 478), (400, 293, 604, 635), (397, 636, 431, 210), (290, 477, 637, 600), (477, 217, 381, 637), (474, 638, 601, 287), (223, 396, 638, 474), (396, 290, 600, 638), (393, 639, 437, 216), (287, 601, 639, 393), (601, 330, 599, 639), (286, 473, 640, 596), (473, 219, 383, 640), (222, 392, 641, 470), (392, 286, 596, 641), (389, 642, 432, 211), (814, 1032, 998, 251), (931, 687, 992, 1031), (592, 643, 594, 328), (282, 469, 643, 592), (469, 204, 369, 643), (466, 644, 593, 279), (221, 388, 644, 466), (388, 282, 592, 644), (385, 645, 430, 209), (279, 593, 645, 385), (593, 328, 591, 645), (609, 931, 1031, 823), (281, 468, 646, 589), (468, 221, 466, 646), (218, 387, 647, 438), (387, 281, 589, 647), (358, 648, 454, 178), (959, 609, 823, 1030), (533, 959, 1030, 926), (585, 649, 587, 326), (254, 361, 649, 585), (361, 196, 467, 649), (463, 650, 586, 276), (123, 441, 650, 463), (441, 254, 585, 650), (1088, 883, 239, 833), (1087, 843, 283, 884), (581, 652, 583, 325), (229, 336, 652, 581), (336, 7, 344, 652), (467, 653, 582, 280), (196, 417, 653, 467), (417, 229, 581, 653), (386, 654, 388, 221), (280, 582, 654, 386), (582, 325, 580, 654), (285, 472, 655, 577), (472, 222, 470, 655), (206, 391, 656, 427), (391, 285, 577, 656), (346, 657, 456, 183), (961, 1029, 936, 705), (573, 658, 575, 324), (256, 363, 658, 573), (363, 198, 471, 658), (451, 659, 574, 264), (135, 443, 659, 451), (443, 256, 573, 659), (1086, 886, 773, 885), (1085, 919, 555, 887), (569, 661, 571, 323), (231, 338, 661, 569), (338, 107, 359, 661), (471, 662, 570, 284), (198, 419, 662, 471), (419, 231, 569, 662), (1084, 889, 772, 888), (565, 664, 567, 322), (289, 476, 664, 565), (476, 223, 474, 664), (440, 665, 566, 253), (220, 395, 665, 440), (395, 289, 565, 665), (360, 666, 461, 187), (253, 566, 666, 360), (566, 322, 564, 666), (561, 667, 563, 321), (261, 368, 667, 561), (368, 203, 475, 667), (465, 668, 562, 278), (4, 448, 668, 465), (448, 261, 561, 668), (384, 669, 395, 220), (278, 562, 669, 384), (562, 321, 560, 669), (557, 670, 559, 320), (236, 343, 670, 557), (343, 139, 357, 670), (475, 671, 558, 288), (203, 424, 671, 475), (424, 236, 557, 671), (394, 672, 396, 223), (288, 558, 672, 394), (558, 320, 556, 672), (925, 690, 993, 1028), (292, 480, 673, 554), (480, 224, 478, 673), (602, 925, 1028, 825), (208, 399, 674, 429), (399, 292, 554, 674), (348, 675, 455, 181), (962, 602, 825, 1027), (550, 676, 552, 318), (255, 362, 676, 550), (362, 197, 479, 676), (453, 677, 551, 266), (127, 442, 677, 453), (442, 255, 550, 677), (1081, 891, 750, 831), (1080, 822, 753, 892), (546, 679, 548, 317), (230, 337, 679, 546), (337, 102, 345, 679), (479, 680, 547, 291), (197, 418, 680, 479), (418, 230, 546, 680), (1079, 894, 771, 893), (1077, 913, 532, 895), (537, 962, 1027, 922), (295, 484, 682, 542), (484, 225, 482, 682), (219, 403, 683, 383), (403, 295, 542, 683), (464, 684, 458, 184), (538, 685, 540, 315), (258, 365, 685, 538), (365, 200, 483, 685), (359, 686, 539, 252), (107, 445, 686, 359), (445, 258, 538, 686), (1076, 897, 770, 896), (1075, 898, 543, 970), (1074, 912, 531, 899), (534, 688, 536, 314), (233, 340, 688, 534), (340, 123, 463, 688), (483, 689, 535, 294), (200, 421, 689, 483), (421, 233, 534, 689), (1073, 901, 769, 900), (1072, 906, 265, 839), (1071, 800, 617, 907), (964, 1026, 944, 719), (298, 488, 691, 530), (488, 226, 486, 691), (921, 696, 934, 1025), (207, 407, 692, 371), (407, 298, 530, 692), (452, 693, 459, 186), (579, 921, 1025, 828), (526, 694, 528, 312), (259, 366, 694, 526), (366, 201, 487, 694), (347, 695, 527, 240), (111, 446, 695, 347), (446, 259, 526, 695), (1070, 917, 768, 908), (1069, 909, 508, 918), (522, 697, 524, 311), (234, 341, 697, 522), (341, 127, 453, 697), (487, 698, 523, 297), (201, 422, 698, 487), (422, 234, 522, 698), (1068, 928, 767, 927), (965, 579, 828, 1024), (302, 492, 700, 518), (492, 227, 490, 700), (545, 965, 1024, 916), (205, 411, 701, 370), (411, 302, 518, 701), (450, 702, 460, 182), (514, 703, 516, 310), (260, 367, 703, 514), (367, 202, 491, 703), (345, 704, 515, 238), (102, 447, 704, 345), (447, 260, 514, 704), (1065, 941, 277, 842), (1064, 801, 616, 942), (510, 706, 512, 309), (235, 342, 706, 510), (342, 135, 451, 706), (491, 707, 511, 301), (202, 423, 707, 491), (423, 235, 510, 707), (1063, 952, 766, 943), (1062, 953, 335, 977), (1061, 902, 333, 954), (305, 496, 709, 507), (496, 228, 494, 709), (967, 1023, 945, 721), (217, 415, 710, 381), (415, 305, 507, 710), (462, 711, 457, 185), (915, 725, 948, 1022), (544, 915, 1022, 834), (503, 712, 505, 308), (257, 364, 712, 503), (364, 199, 495, 712), (357, 713, 504, 250), (139, 444, 713, 357), (444, 257, 503, 713), (1060, 976, 765, 968), (1059, 871, 332, 991), (499, 715, 501, 307), (232, 339, 715, 499), (339, 111, 347, 715), (495, 716, 500, 304), (199, 420, 716, 495), (420, 232, 499, 716), (1057, 1012, 241, 835), (1056, 802, 613, 1013), (1055, 1015, 764, 1014), (1054, 863, 327, 1016), (1053, 804, 763, 1017), (506, 720, 376, 270), (969, 544, 834, 1021), (1050, 806, 263, 838), (1049, 803, 612, 807), (1048, 809, 762, 808), (1047, 856, 313, 810), (517, 723, 379, 273), (549, 969, 1021, 912), (912, 1021, 832, 531), (1046, 812, 761, 811), (1043, 814, 251, 837), (529, 726, 378, 272), (531, 832, 1020, 972), (1042, 961, 705, 995), (1041, 964, 719, 1000), (541, 729, 377, 271), (972, 1020, 937, 708), (911, 681, 990, 1019), (1040, 967, 721, 1001), (1039, 971, 549, 914), (1038, 972, 708, 996), (553, 732, 374, 268), (520, 911, 1019, 840), (1037, 975, 699, 994), (1036, 932, 678, 904), (560, 734, 476, 289), (321, 563, 734, 560), (563, 288, 394, 734), (564, 735, 380, 274), (322, 567, 735, 564), (567, 287, 393, 735), (1035, 979, 572, 903), (1034, 980, 718, 999), (1033, 983, 714, 997), (576, 738, 375, 269), (973, 520, 840, 1018), (568, 973, 1018, 905), (580, 739, 469, 282), (325, 583, 739, 580), (583, 237, 425, 739), (1032, 986, 717, 998), (587, 280, 386, 740), (588, 741, 373, 267), (590, 279, 385, 741), (591, 742, 349, 242), (328, 594, 742, 591), (594, 262, 449, 742), (595, 743, 351, 244), (599, 744, 356, 249), (1029, 824, 382, 936), (603, 745, 350, 243), (1026, 826, 410, 944), (606, 746, 353, 246), (610, 747, 354, 247), (1023, 830, 414, 945), (614, 748, 355, 248), (1020, 836, 390, 937), (618, 749, 352, 245), (883, 1041, 1000, 239), (875, 1042, 995, 275), (797, 1043, 837, 191), (696, 985, 1044, 934), (985, 316, 813, 1044), (316, 859, 1045, 813), (859, 651, 855, 1045), (843, 1046, 811, 283), (151, 818, 1046, 843), (818, 757, 812, 1046), (812, 1047, 810, 761), (757, 1007, 1047, 812), (1007, 731, 856, 1047), (856, 1048, 808, 313), (731, 955, 1048, 856), (955, 509, 809, 1048), (809, 1049, 807, 762), (509, 782, 1049, 809), (782, 169, 803, 1049), (786, 1050, 838, 194), (725, 982, 1051, 948), (982, 329, 805, 1051), (329, 867, 1052, 805), (867, 584, 862, 1052), (822, 1053, 1017, 753), (171, 820, 1053, 822), (820, 755, 804, 1053), (804, 1054, 1016, 763), (755, 1005, 1054, 804), (1005, 728, 863, 1054), (863, 1055, 1014, 327), (728, 950, 1055, 863), (950, 498, 1015, 1055), (1015, 1056, 1013, 764), (498, 784, 1056, 1015), (784, 147, 802, 1056), (852, 1057, 835, 193), (660, 978, 1058, 987), (978, 334, 1010, 1058), (334, 903, 1059, 1010), (903, 572, 871, 1059), (803, 1060, 968, 612), (169, 817, 1060, 803), (817, 758, 976, 1060), (976, 1061, 954, 765), (758, 1008, 1061, 976), (1008, 733, 902, 1061), (979, 1062, 977, 572), (333, 943, 1062, 979), (943, 766, 953, 1062), (902, 1063, 943, 333), (733, 956, 1063, 902), (956, 513, 952, 1063), (952, 1064, 942, 766), (513, 781, 1064, 952), (781, 138, 801, 1064), (851, 1065, 842, 190), (663, 974, 1066, 988), (974, 519, 933, 1066), (519, 910, 1067, 933), (910, 568, 905, 1067), (802, 1068, 927, 613), (147, 829, 1068, 802), (829, 751, 928, 1068), (928, 1069, 918, 767), (751, 1002, 1069, 928), (1002, 722, 909, 1069), (909, 1070, 908, 508), (722, 946, 1070, 909), (946, 426, 917, 1070), (917, 1071, 907, 768), (426, 788, 1071, 917), (788, 172, 800, 1071), (819, 1072, 839, 180), (756, 900, 1072, 819), (900, 769, 906, 1072), (1006, 1073, 900, 756), (730, 970, 1073, 1006), (970, 543, 901, 1073), (901, 1074, 899, 769), (543, 914, 1074, 901), (914, 549, 912, 1074), (951, 1075, 970, 730), (502, 896, 1075, 951), (896, 770, 898, 1075), (783, 1076, 896, 502), (125, 821, 1076, 783), (821, 754, 897, 1076), (897, 1077, 895, 770), (754, 1004, 1077, 897), (1004, 727, 913, 1077), (971, 1078, 969, 549), (532, 893, 1078, 971), (913, 1079, 893, 532), (727, 949, 1079, 913), (949, 439, 894, 1079), (894, 1080, 892, 771), (439, 785, 1080, 894), (785, 171, 822, 1080), (844, 1081, 831, 192), (690, 966, 1082, 993), (966, 578, 890, 1082), (578, 920, 1083, 890), (920, 545, 916, 1083), (798, 1084, 888, 621), (168, 815, 1084, 798), (815, 760, 889, 1084), (889, 1085, 887, 772), (760, 1011, 1085, 889), (1011, 737, 919, 1085), (919, 1086, 885, 555), (737, 958, 1086, 919), (958, 525, 886, 1086), (886, 1087, 884, 773), (525, 779, 1087, 886), (779, 151, 843, 1087), (845, 1088, 833, 189), (687, 963, 1089, 992), (963, 598, 882, 1089), (598, 924, 1090, 882), (924, 537, 922, 1090), (799, 1091, 880, 620), (143, 816, 1091, 799), (816, 759, 881, 1091), (881, 1092, 879, 774), (759, 1009, 1092, 881), (1009, 736, 923, 1092), (923, 1093, 877, 597), (736, 957, 1093, 923), (957, 521, 878, 1093), (878, 1094, 876, 775), (521, 780, 1094, 878), (780, 168, 798, 1094), (846, 1095, 841, 195), (681, 960, 1096, 990), (960, 608, 874, 1096), (608, 930, 1097, 874), (930, 533, 926, 1097), (800, 1098, 872, 617), (172, 827, 1098, 800), (827, 752, 873, 1098), (873, 1099, 870, 776), (752, 1003, 1099, 873), (1003, 724, 929, 1099), (929, 1100, 866, 605), (724, 947, 1100, 929), (947, 428, 869, 1100), (869, 1101, 865, 777), (428, 787, 1101, 869), (787, 143, 799, 1101), (986, 1102, 939, 717), (651, 984, 1103, 855), (984, 319, 861, 1103), (319, 860, 1104, 861), (860, 660, 987, 1104), (983, 1105, 938, 714), (584, 981, 1106, 862), (981, 331, 857, 1106), (331, 868, 1107, 857), (868, 663, 988, 1107), (980, 1108, 940, 718), (332, 850, 1108, 980), (850, 778, 854, 1108), (871, 1109, 850, 332), (572, 977, 1109, 871), (977, 335, 853, 1109), (853, 1110, 849, 778), (335, 904, 1110, 853), (904, 678, 989, 1110), (975, 1111, 935, 699), (864, 1112, 792, 402), (858, 1113, 793, 398), (854, 1114, 791, 406), (778, 849, 1114, 854), (849, 300, 847, 1114), (848, 1115, 796, 372), (836, 1116, 794, 390), (830, 1117, 789, 414), (826, 1118, 790, 410), (824, 1119, 795, 382), (622, 371, 692, 530, 691, 486, 629, 611, 628, 429, 674, 554, 673, 478, 635, 604, 634, 370, 701, 518, 700, 490, 626, 615, 625, 427, 656, 577, 655, 470, 641, 596, 640, 383, 683, 542, 682, 482, 632, 607, 631, 438, 647, 589, 646, 1021, 834, 1022, 948, 1051, 805, 1052, 862, 1106, 857, 1107, 988, 1066, 933, 1067, 905, 1018, 840, 1019, 990, 1096, 874, 1097, 926, 1030, 823, 1031, 992, 1089, 882, 1090, 922, 1027, 825, 1028, 993, 1082, 890, 1083, 916, 1024, 828, 1025, 934, 1044, 813, 1045, 855, 1103, 861, 1104, 987, 1058, 1010, 1059, 600, 637, 381, 710, 507, 709, 494, 623, 619), (624, 413, 720, 506, 711, 462, 744, 599, 1034, 1012, 1057, 852, 1112, 864, 1102, 986, 1032, 814, 1043, 797, 1117, 830, 1023, 967, 1040, 891, 1081, 844, 1118, 826, 1026, 964, 1041, 883, 1088, 845, 1119, 824, 1029, 961, 1042, 875, 1095, 846, 1115, 848, 1111, 975, 1037, 941, 1065, 851, 1113, 858, 1105, 983, 1033, 806, 1050, 786, 1116, 836, 1020, 741, 588, 648, 358, 746, 606, 633, 401, 729, 541, 684, 464, 743, 595, 642, 389, 738, 576, 657, 346, 748, 614, 627, 409, 723, 517, 702, 450, 745, 603, 636, 397, 732, 553, 675, 348, 747, 610, 630, 405, 726, 529, 693, 452, 749, 618), (590, 741, 1020, 832, 1021, 646), (330, 600, 1059, 991, 1034, 599), (125, 783, 502, 896, 770, 895, 532, 893, 771, 892, 753, 1017, 763, 1016, 327, 1014, 764, 1013, 613, 927, 767, 918, 508, 908, 768, 907, 617, 872, 776, 870, 605, 866, 777, 865, 620, 880, 774, 879, 597, 877, 775, 876, 621, 888, 772, 887, 555, 885, 773, 884, 283, 811, 761, 810, 313, 808, 762, 807, 612, 968, 765, 954, 320, 559, 250, 504, 308, 505, 304, 500, 307, 501, 240, 527, 312, 528, 297, 523, 311, 524, 266, 551, 318, 552, 291, 547, 317, 548, 238, 515, 310, 516, 301, 511, 309, 512, 264, 574, 324, 575, 284, 570, 323, 571, 252, 539, 315, 540, 294, 535, 314, 536, 276, 586, 326, 587, 280, 582, 325, 583, 237, 344, 7), (387, 218, 485, 296, 404, 225, 484, 295, 403, 219, 473, 286, 392, 222, 472, 285, 391, 206, 493, 303, 412, 227, 492, 302, 411, 205, 481, 293, 400, 224, 480, 292, 399, 208, 489, 299, 408, 226, 488, 298, 407, 207, 497, 306, 416, 228, 496, 305, 415, 217, 477, 290, 903, 334, 978, 660, 860, 319, 984, 651, 859, 316, 985, 696, 921, 579, 965, 545, 920, 578, 966, 690, 925, 602, 962, 537, 924, 598, 963, 687, 931, 609, 959, 533, 930, 608, 960, 681, 911, 520, 973, 568, 910, 519, 974, 663, 868, 331, 981, 584, 867, 329, 982, 725, 915, 544, 969, 468, 281), (290, 556, 320, 954, 1035, 903), (468, 969, 1078, 893, 587, 740)])
me_cube.materials.append(mat_material)
me_cube.use_remesh_preserve_volume = False
me_cube.use_remesh_preserve_attributes = False
me_cube.use_mirror_vertex_groups = False
me_cube.update()

# ---- objects
ob_cube = bpy.data.objects.new('Cube', me_cube)
ob_lamp = bpy.data.objects.new('Lamp', light_lamp)
ob_camera = bpy.data.objects.new('Camera', cam_camera)

# ---- transforms, parenting, visibility, modifiers, constraints
ob_cube.location = (0.0, 0.0, 0.9236)
ob_cube.lock_rotations_4d = False
ob_cube.empty_display_type = 'ARROWS'
ob_cube.lineart.crease_threshold = 0.0
ob_lamp.location = (4.076, 1.005, 5.904)
ob_lamp.rotation_euler = (0.6503, 0.05522, 1.866)
ob_lamp.lock_rotations_4d = False
ob_lamp.empty_display_type = 'ARROWS'
ob_lamp.color = (0.0, 0.0, 0.0, 0.0)
ob_lamp.lineart.crease_threshold = 0.0
ob_camera.location = (7.481, -6.508, 5.344)
ob_camera.rotation_euler = (1.109, 0.01082, 0.8149)
ob_camera.lock_rotations_4d = False
ob_camera.empty_display_type = 'ARROWS'
ob_camera.color = (0.0, 0.0, 0.0, 0.0)
ob_camera.display_type = 'WIRE'
ob_camera.lineart.crease_threshold = 0.0

# ---- collection membership
col_collection_1.objects.link(ob_cube)
col_collection_1.objects.link(ob_lamp)
col_collection_1.objects.link(ob_camera)

# ---- scene / render settings (as saved in the file)
scene.camera = ob_camera
scene.frame_start = 1; scene.frame_end = 250; scene.frame_set(1)
scene.render.engine = 'BLENDER_EEVEE_NEXT'
scene.render.resolution_percentage = 50
scene.render.dither_intensity = 0.0
scene.cycles.use_denoising = False
scene.cycles.samples = 10
scene.cycles.sampling_pattern = 'TABULATED_SOBOL'
scene.cycles.light_sampling_threshold = 0.0
scene.cycles.use_adaptive_sampling = False
scene.cycles.use_light_tree = False
scene.cycles.blur_glossy = 0.0
scene.cycles.pixel_filter_type = 'GAUSSIAN'
scene.cycles.sample_clamp_indirect = 0.0
scene.view_settings.view_transform = 'Standard'
bpy.context.view_layer.update()
